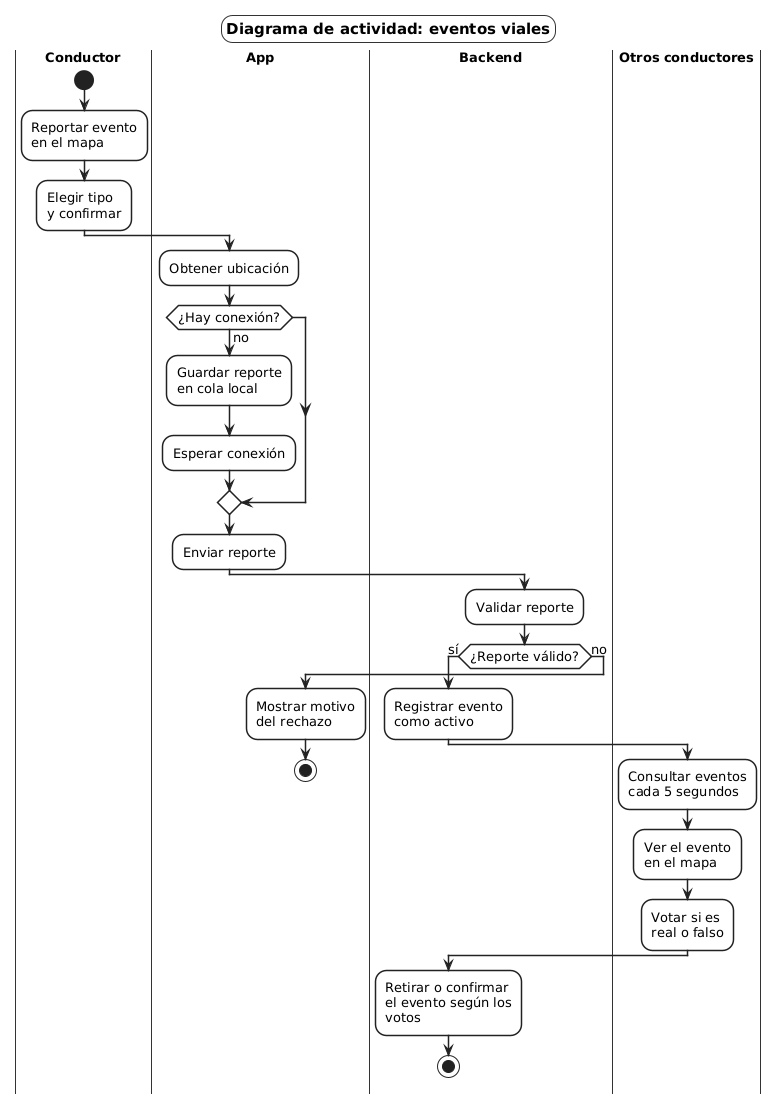

The diagram above was rendered by PlantUML. Its source (embedded in the PNG):
@startuml ACT-02_EventosViales
' Diagrama de actividad general: reportar, ver y votar eventos viales (CU-01 y CU-02)
skinparam shadowing false
skinparam defaultFontName "DejaVu Sans"
skinparam defaultFontSize 13
skinparam wrapWidth 160
skinparam ArrowColor #222222
skinparam backgroundColor white
skinparam titleBorderThickness 1
skinparam titleBorderColor #333333
skinparam titleBorderRoundCorner 0
skinparam titleFontSize 15
skinparam titleBackgroundColor white
skinparam roundCorner 22
skinparam activity {
  BackgroundColor white
  BorderColor #222222
  BorderThickness 1.5
  DiamondBackgroundColor white
  DiamondBorderColor #222222
  StartColor #222222
  EndColor #222222
}
skinparam swimlane {
  BorderColor #333333
  BorderThickness 1
  TitleFontStyle bold
}
skinparam note {
  BackgroundColor white
  BorderColor #777777
}

title Diagrama de actividad: eventos viales

|Conductor|
start
:Reportar evento\nen el mapa;
:Elegir tipo\ny confirmar;
|App|
:Obtener ubicación;
if (¿Hay conexión?) then (no)
  :Guardar reporte\nen cola local;
  :Esperar conexión;
endif
:Enviar reporte;
|Backend|
:Validar reporte;
if (¿Reporte válido?) then (sí)
  :Registrar evento\ncomo activo;
  |Otros conductores|
  :Consultar eventos\ncada 5 segundos;
  :Ver el evento\nen el mapa;
  :Votar si es\nreal o falso;
  |Backend|
  :Retirar o confirmar\nel evento según los votos;
  stop
else (no)
  |App|
  :Mostrar motivo\ndel rechazo;
  stop
endif

@enduml